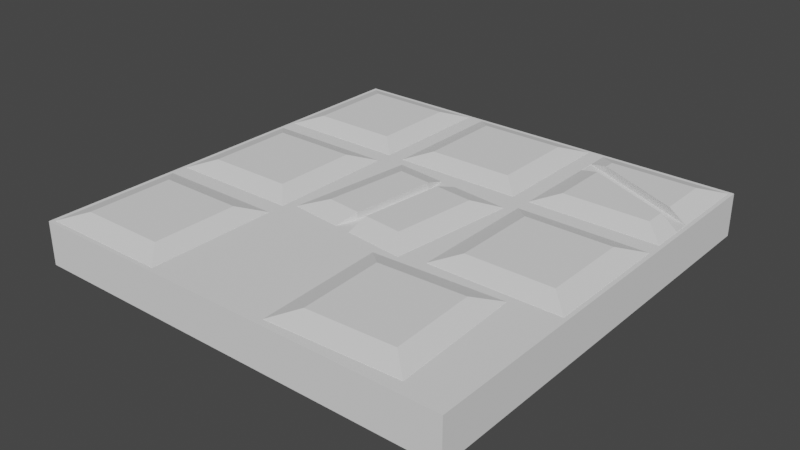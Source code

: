 # Source: Floor_3.blend  (saved by Blender 3.0.42; exported with 4.5.12 LTS)
import bpy
from mathutils import Matrix  # noqa: F401  (used for matrix-valued properties, if any)

bpy.ops.wm.read_factory_settings(use_empty=True)
scene = bpy.context.scene
scene.name = 'Scene'

# ---- collections
col_collection = bpy.data.collections.new('Collection'); scene.collection.children.link(col_collection)

# ---- world
world_world = bpy.data.worlds.new('World'); scene.world = world_world
world_world.use_nodes = True; world_world.node_tree.nodes.clear()
_N = world_world.node_tree.nodes; _L = world_world.node_tree.links
n0 = _N.new('ShaderNodeOutputWorld'); n0.name = 'World Output'; n0.location = (300, 300)
n1 = _N.new('ShaderNodeBackground'); n1.name = 'Background'; n1.location = (10, 300)
n1.inputs[0].default_value = (0.05088, 0.05088, 0.05088, 1.0)
_L.new(n1.outputs[0], n0.inputs[0])
n0.is_active_output = True
world_world.color = (0.05088, 0.05088, 0.05088)
world_world.use_sun_shadow = False
world_world.sun_shadow_jitter_overblur = 0.0

# ---- meshes
me_cube_001 = bpy.data.meshes.new('Cube.001')
me_cube_001.from_pydata([(-1.0, -1.0, -1.0), (-1.0, -1.0, 1.0), (-1.0, 1.0, -1.0), (-1.0, 1.0, 1.0), (1.0, -1.0, -1.0), (1.0, -1.0, 1.0), (1.0, 1.0, -1.0), (1.0, 1.0, 1.0)], [], [(0, 1, 3, 2), (2, 3, 7, 6), (6, 7, 5, 4), (4, 5, 1, 0), (2, 6, 4, 0), (7, 3, 1, 5)])
_uv = me_cube_001.uv_layers.new(name='UVMap')
_uv.uv.foreach_set('vector', [0.375, 0.0, 0.625, 0.0, 0.625, 0.25, 0.375, 0.25, 0.375, 0.25, 0.625, 0.25, 0.625, 0.5, 0.375, 0.5, 0.375, 0.5, 0.625, 0.5, 0.625, 0.75, 0.375, 0.75, 0.375, 0.75, 0.625, 0.75, 0.625, 1.0, 0.375, 1.0, 0.125, 0.5, 0.375, 0.5, 0.375, 0.75, 0.125, 0.75, 0.625, 0.5, 0.875, 0.5, 0.875, 0.75, 0.625, 0.75])
me_cube_001.use_remesh_fix_poles = True
me_cube_001.use_remesh_preserve_attributes = False
me_cube_001.update()
me_cube_002 = bpy.data.meshes.new('Cube.002')
me_cube_002.from_pydata([(-1.0, -1.0, -1.0), (-1.0, 1.0, -1.0), (1.0, -1.0, -1.0), (1.0, 1.0, -1.0), (-0.6704, -0.6704, 1.0), (-1.0, -1.0, 0.6704), (-0.6704, 0.6704, 1.0), (-1.0, 1.0, 0.6704), (0.6704, -0.6704, 1.0), (1.0, -1.0, 0.6704), (0.6704, 0.6704, 1.0), (1.0, 1.0, 0.6704)], [], [(10, 6, 4, 8), (3, 11, 9, 2), (0, 5, 7, 1), (1, 3, 2, 0), (1, 7, 11, 3), (4, 6, 7, 5), (6, 10, 11, 7), (10, 8, 9, 11), (8, 4, 5, 9), (2, 9, 5, 0)])
_uv = me_cube_002.uv_layers.new(name='UVMap')
_uv.uv.foreach_set('vector', [0.6662, 0.5412, 0.8338, 0.5412, 0.8338, 0.7088, 0.6662, 0.7088, 0.375, 0.5, 0.5838, 0.5, 0.5838, 0.75, 0.375, 0.75, 0.375, 0.0, 0.5838, 0.0, 0.5838, 0.25, 0.375, 0.25, 0.125, 0.5, 0.375, 0.5, 0.375, 0.75, 0.125, 0.75, 0.375, 0.25, 0.5838, 0.25, 0.5838, 0.5, 0.375, 0.5, 0.8338, 0.7088, 0.8338, 0.5412, 0.875, 0.5, 0.875, 0.75, 0.8338, 0.5412, 0.6662, 0.5412, 0.625, 0.5, 0.875, 0.5, 0.6662, 0.5412, 0.6662, 0.7088, 0.5838, 0.75, 0.5838, 0.5, 0.6662, 0.7088, 0.8338, 0.7088, 0.875, 0.75, 0.625, 0.75, 0.375, 0.75, 0.5838, 0.75, 0.5838, 1.0, 0.375, 1.0])
me_cube_002.use_remesh_fix_poles = True
me_cube_002.use_remesh_preserve_attributes = False
me_cube_002.update()
me_cube_003 = bpy.data.meshes.new('Cube.003')
me_cube_003.from_pydata([(-1.0, -1.0, -1.0), (-1.0, 1.0, -1.0), (1.0, -1.0, -1.0), (1.0, 1.0, -1.0), (-0.6704, -0.6704, 1.0), (-1.0, -1.0, 0.6704), (-0.6704, 0.6704, 1.0), (-1.0, 1.0, 0.6704), (0.6704, -0.6704, 1.0), (1.0, -1.0, 0.6704), (0.6704, 0.6704, 1.0), (1.0, 1.0, 0.6704), (0.6704, -0.1183, 1.0), (0.6704, -0.3509, 1.0), (-1.0, 0.3799, 0.6704), (1.0, -0.519, 0.6704), (1.0, -0.2669, 0.6704), (-0.6704, 0.2517, 1.0), (-0.6704, 0.5069, 1.0), (-1.0, 0.6484, 0.6704), (0.6824, -0.1183, 0.521), (0.6824, -0.3509, 0.521), (-0.9879, 0.6484, 0.1914), (-0.9879, 0.3799, 0.1914), (1.012, -0.519, 0.1914), (1.012, -0.2669, 0.1914), (-0.6583, 0.2517, 0.521), (-0.6583, 0.5069, 0.521)], [], [(10, 6, 18, 12), (3, 11, 16, 15, 9, 2), (0, 5, 14, 19, 7, 1), (1, 3, 2, 0), (1, 7, 11, 3), (4, 17, 14, 5), (6, 10, 11, 7), (10, 12, 16, 11), (8, 4, 5, 9), (2, 9, 5, 0), (20, 27, 26, 21), (13, 15, 24, 21), (13, 17, 4, 8), (14, 17, 26, 23), (15, 13, 8, 9), (19, 14, 23, 22), (18, 6, 7, 19), (15, 16, 25, 24), (25, 20, 21, 24), (23, 26, 27), (22, 23, 27), (17, 13, 21, 26), (18, 19, 22, 27), (16, 12, 20, 25), (12, 18, 27, 20)])
_uv = me_cube_003.uv_layers.new(name='UVMap')
_uv.uv.foreach_set('vector', [0.6662, 0.5412, 0.8338, 0.5412, 0.8338, 0.5616, 0.6662, 0.6398, 0.375, 0.5, 0.5838, 0.5, 0.5838, 0.6584, 0.5838, 0.6899, 0.5838, 0.75, 0.375, 0.75, 0.375, 0.0, 0.5838, 0.0, 0.5838, 0.1725, 0.5838, 0.206, 0.5838, 0.25, 0.375, 0.25, 0.125, 0.5, 0.375, 0.5, 0.375, 0.75, 0.125, 0.75, 0.375, 0.25, 0.5838, 0.25, 0.5838, 0.5, 0.375, 0.5, 0.8338, 0.7088, 0.8338, 0.5935, 0.875, 0.5775, 0.875, 0.75, 0.8338, 0.5412, 0.6662, 0.5412, 0.625, 0.5, 0.875, 0.5, 0.6662, 0.5412, 0.6662, 0.6398, 0.5838, 0.6584, 0.5838, 0.5, 0.6662, 0.7088, 0.8338, 0.7088, 0.875, 0.75, 0.625, 0.75, 0.375, 0.75, 0.5838, 0.75, 0.5838, 1.0, 0.375, 1.0, 0.6662, 0.6398, 0.8338, 0.5616, 0.8338, 0.5935, 0.6662, 0.6689, 0.6662, 0.6689, 0.5838, 0.6899, 0.5838, 0.6899, 0.6662, 0.6689, 0.6662, 0.6689, 0.8338, 0.5935, 0.8338, 0.7088, 0.6662, 0.7088, 0.875, 0.5775, 0.8338, 0.5935, 0.8338, 0.5935, 0.875, 0.5775, 0.5838, 0.6899, 0.6662, 0.6689, 0.6662, 0.7088, 0.5838, 0.75, 0.5838, 0.206, 0.5838, 0.1725, 0.5838, 0.1725, 0.5838, 0.206, 0.8338, 0.5616, 0.8338, 0.5412, 0.875, 0.5, 0.875, 0.544, 0.5838, 0.6899, 0.5838, 0.6584, 0.5838, 0.6584, 0.5838, 0.6899, 0.5838, 0.6584, 0.6662, 0.6398, 0.6662, 0.6689, 0.5838, 0.6899, 0.875, 0.5775, 0.8338, 0.5935, 0.8338, 0.5616, 0.875, 0.544, 0.875, 0.5775, 0.8338, 0.5616, 0.8338, 0.5935, 0.6662, 0.6689, 0.6662, 0.6689, 0.8338, 0.5935, 0.8338, 0.5616, 0.875, 0.544, 0.875, 0.544, 0.8338, 0.5616, 0.5838, 0.6584, 0.6662, 0.6398, 0.6662, 0.6398, 0.5838, 0.6584, 0.6662, 0.6398, 0.8338, 0.5616, 0.8338, 0.5616, 0.6662, 0.6398])
me_cube_003.use_remesh_fix_poles = True
me_cube_003.use_remesh_preserve_attributes = False
me_cube_003.update()
me_cube_004 = bpy.data.meshes.new('Cube.004')
me_cube_004.from_pydata([(-1.0, -1.0, -1.0), (-1.0, 1.0, -1.0), (1.0, -1.0, -1.0), (1.0, 1.0, -1.0), (-0.6704, -0.6704, 1.0), (-1.0, -1.0, 0.6704), (-0.6704, 0.6704, 1.0), (-1.0, 1.0, 0.6704), (0.6704, -0.6704, 1.0), (1.0, -1.0, 0.6704), (0.6704, 0.6704, 1.0), (1.0, 1.0, 0.6704)], [], [(10, 6, 4, 8), (3, 11, 9, 2), (0, 5, 7, 1), (1, 3, 2, 0), (1, 7, 11, 3), (4, 6, 7, 5), (6, 10, 11, 7), (10, 8, 9, 11), (8, 4, 5, 9), (2, 9, 5, 0)])
_uv = me_cube_004.uv_layers.new(name='UVMap')
_uv.uv.foreach_set('vector', [0.6662, 0.5412, 0.8338, 0.5412, 0.8338, 0.7088, 0.6662, 0.7088, 0.375, 0.5, 0.5838, 0.5, 0.5838, 0.75, 0.375, 0.75, 0.375, 0.0, 0.5838, 0.0, 0.5838, 0.25, 0.375, 0.25, 0.125, 0.5, 0.375, 0.5, 0.375, 0.75, 0.125, 0.75, 0.375, 0.25, 0.5838, 0.25, 0.5838, 0.5, 0.375, 0.5, 0.8338, 0.7088, 0.8338, 0.5412, 0.875, 0.5, 0.875, 0.75, 0.8338, 0.5412, 0.6662, 0.5412, 0.625, 0.5, 0.875, 0.5, 0.6662, 0.5412, 0.6662, 0.7088, 0.5838, 0.75, 0.5838, 0.5, 0.6662, 0.7088, 0.8338, 0.7088, 0.875, 0.75, 0.625, 0.75, 0.375, 0.75, 0.5838, 0.75, 0.5838, 1.0, 0.375, 1.0])
me_cube_004.use_remesh_fix_poles = True
me_cube_004.use_remesh_preserve_attributes = False
me_cube_004.update()
me_cube_007 = bpy.data.meshes.new('Cube.007')
me_cube_007.from_pydata([(-1.0, -1.0, -1.0), (-1.0, 1.0, -1.0), (1.0, -1.0, -1.0), (1.0, 1.0, -1.0), (-0.6704, -0.6704, 1.0), (-1.0, -1.0, 0.6704), (-0.6704, 0.6704, 1.0), (-1.0, 1.0, 0.6704), (0.6704, -0.6704, 1.0), (1.0, -1.0, 0.6704), (0.6704, 0.6704, 1.0), (1.0, 1.0, 0.6704), (-0.1814, 1.0, -1.0), (-0.1814, -1.0, -1.0), (-0.1216, 0.6704, 1.0), (-0.1814, 1.0, 0.6704), (-0.1216, -0.6704, 1.0), (-0.1814, -1.0, 0.6704), (0.07367, -1.0, -1.0), (0.04938, 0.6704, 1.0), (0.07367, -1.0, 0.6704), (0.07367, 1.0, -1.0), (0.07367, 1.0, 0.6704), (0.04938, -0.6704, 1.0), (0.07367, 1.0, 0.5541), (-0.1814, 1.0, 0.5541), (-0.1814, -1.0, 0.5541), (0.07367, -1.0, 0.5541), (0.07367, 1.0, 0.1484), (-0.1814, 1.0, 0.1484), (0.04938, -0.6704, 0.478), (-0.1216, -0.6704, 0.478), (-0.1814, -1.0, 0.1484), (-0.1216, 0.6704, 0.478), (0.04938, 0.6704, 0.478), (0.07367, -1.0, 0.1484)], [], [(14, 6, 4, 16), (3, 11, 9, 2), (0, 5, 7, 1), (21, 3, 2, 18), (21, 28, 24, 22, 11, 3), (4, 6, 7, 5), (19, 10, 11, 22), (10, 8, 9, 11), (16, 4, 5, 17), (13, 32, 26, 17, 5, 0), (15, 14, 33, 29, 25), (6, 14, 15, 7), (1, 7, 15, 25, 29, 12), (1, 12, 13, 0), (20, 23, 30, 35, 27), (10, 19, 23, 8), (8, 23, 20, 9), (2, 9, 20, 27, 35, 18), (19, 22, 24, 28, 34), (12, 21, 18, 13), (12, 29, 28, 21), (18, 35, 32, 13), (14, 16, 31, 33), (23, 19, 34, 30), (16, 17, 26, 32, 31), (30, 31, 32, 35), (34, 33, 31, 30), (33, 34, 28, 29)])
_uv = me_cube_007.uv_layers.new(name='UVMap')
_uv.uv.foreach_set('vector', [0.7652, 0.5412, 0.8338, 0.5412, 0.8338, 0.7088, 0.7652, 0.7088, 0.375, 0.5, 0.5838, 0.5, 0.5838, 0.75, 0.375, 0.75, 0.375, 0.0, 0.5838, 0.0, 0.5838, 0.25, 0.375, 0.25, 0.2592, 0.5, 0.375, 0.5, 0.375, 0.75, 0.2592, 0.75, 0.375, 0.3842, 0.5185, 0.3842, 0.5693, 0.3842, 0.5838, 0.3842, 0.5838, 0.5, 0.375, 0.5, 0.8338, 0.7088, 0.8338, 0.5412, 0.875, 0.5, 0.875, 0.75, 0.7438, 0.5412, 0.6662, 0.5412, 0.625, 0.5, 0.7408, 0.5, 0.6662, 0.5412, 0.6662, 0.7088, 0.5838, 0.75, 0.5838, 0.5, 0.7652, 0.7088, 0.8338, 0.7088, 0.875, 0.75, 0.7727, 0.75, 0.375, 0.8977, 0.5185, 0.8977, 0.5693, 0.8977, 0.5838, 0.8977, 0.5838, 1.0, 0.375, 1.0, 0.7727, 0.5, 0.7652, 0.5412, 0.7652, 0.5412, 0.7727, 0.5, 0.7727, 0.5, 0.8338, 0.5412, 0.7652, 0.5412, 0.7727, 0.5, 0.875, 0.5, 0.375, 0.25, 0.5838, 0.25, 0.5838, 0.3523, 0.5693, 0.3523, 0.5185, 0.3523, 0.375, 0.3523, 0.125, 0.5, 0.2273, 0.5, 0.2273, 0.75, 0.125, 0.75, 0.7408, 0.75, 0.7438, 0.7088, 0.7438, 0.7088, 0.7408, 0.75, 0.7408, 0.75, 0.6662, 0.5412, 0.7438, 0.5412, 0.7438, 0.7088, 0.6662, 0.7088, 0.6662, 0.7088, 0.7438, 0.7088, 0.7408, 0.75, 0.625, 0.75, 0.375, 0.75, 0.5838, 0.75, 0.5838, 0.8658, 0.5693, 0.8658, 0.5185, 0.8658, 0.375, 0.8658, 0.7438, 0.5412, 0.7408, 0.5, 0.7408, 0.5, 0.7408, 0.5, 0.7438, 0.5412, 0.2273, 0.5, 0.2592, 0.5, 0.2592, 0.75, 0.2273, 0.75, 0.375, 0.3523, 0.5838, 0.3523, 0.5185, 0.3842, 0.375, 0.3842, 0.375, 0.8658, 0.5838, 0.8658, 0.5185, 0.8977, 0.375, 0.8977, 0.7652, 0.5412, 0.7652, 0.7088, 0.7652, 0.7088, 0.7652, 0.5412, 0.7438, 0.7088, 0.7438, 0.5412, 0.7438, 0.5412, 0.7438, 0.7088, 0.7652, 0.7088, 0.7727, 0.75, 0.7727, 0.75, 0.7727, 0.75, 0.7652, 0.7088, 0.7438, 0.7088, 0.7652, 0.7088, 0.7727, 0.75, 0.7408, 0.75, 0.7438, 0.5412, 0.7652, 0.5412, 0.7652, 0.7088, 0.7438, 0.7088, 0.7652, 0.5412, 0.7438, 0.5412, 0.7408, 0.5, 0.7727, 0.5])
me_cube_007.use_remesh_fix_poles = True
me_cube_007.use_remesh_preserve_attributes = False
me_cube_007.update()
me_cube_006 = bpy.data.meshes.new('Cube.006')
me_cube_006.from_pydata([(-1.0, -1.0, -1.0), (-1.0, 1.0, -1.0), (1.0, -1.0, -1.0), (1.0, 1.0, -1.0), (-0.6704, -0.6704, 1.0), (-1.0, -1.0, 0.6704), (-0.6704, 0.6704, 1.0), (-1.0, 1.0, 0.6704), (0.6704, -0.6704, 1.0), (1.0, -1.0, 0.6704), (0.6704, 0.6704, 1.0), (1.0, 1.0, 0.6704)], [], [(10, 6, 4, 8), (3, 11, 9, 2), (0, 5, 7, 1), (1, 3, 2, 0), (1, 7, 11, 3), (4, 6, 7, 5), (6, 10, 11, 7), (10, 8, 9, 11), (8, 4, 5, 9), (2, 9, 5, 0)])
_uv = me_cube_006.uv_layers.new(name='UVMap')
_uv.uv.foreach_set('vector', [0.6662, 0.5412, 0.8338, 0.5412, 0.8338, 0.7088, 0.6662, 0.7088, 0.375, 0.5, 0.5838, 0.5, 0.5838, 0.75, 0.375, 0.75, 0.375, 0.0, 0.5838, 0.0, 0.5838, 0.25, 0.375, 0.25, 0.125, 0.5, 0.375, 0.5, 0.375, 0.75, 0.125, 0.75, 0.375, 0.25, 0.5838, 0.25, 0.5838, 0.5, 0.375, 0.5, 0.8338, 0.7088, 0.8338, 0.5412, 0.875, 0.5, 0.875, 0.75, 0.8338, 0.5412, 0.6662, 0.5412, 0.625, 0.5, 0.875, 0.5, 0.6662, 0.5412, 0.6662, 0.7088, 0.5838, 0.75, 0.5838, 0.5, 0.6662, 0.7088, 0.8338, 0.7088, 0.875, 0.75, 0.625, 0.75, 0.375, 0.75, 0.5838, 0.75, 0.5838, 1.0, 0.375, 1.0])
me_cube_006.use_remesh_fix_poles = True
me_cube_006.use_remesh_preserve_attributes = False
me_cube_006.update()
me_cube_010 = bpy.data.meshes.new('Cube.010')
me_cube_010.from_pydata([(-1.0, -1.0, -1.0), (-1.0, 1.0, -1.0), (1.0, -1.0, -1.0), (1.0, 1.0, -1.0), (-0.6704, -0.6704, 1.0), (-1.0, -1.0, 0.6704), (-0.6704, 0.6704, 1.0), (-1.0, 1.0, 0.6704), (0.6704, -0.6704, 1.0), (1.0, -1.0, 0.6704), (0.6704, 0.6704, 1.0), (1.0, 1.0, 0.6704)], [], [(10, 6, 4, 8), (3, 11, 9, 2), (0, 5, 7, 1), (1, 3, 2, 0), (1, 7, 11, 3), (4, 6, 7, 5), (6, 10, 11, 7), (10, 8, 9, 11), (8, 4, 5, 9), (2, 9, 5, 0)])
_uv = me_cube_010.uv_layers.new(name='UVMap')
_uv.uv.foreach_set('vector', [0.6662, 0.5412, 0.8338, 0.5412, 0.8338, 0.7088, 0.6662, 0.7088, 0.375, 0.5, 0.5838, 0.5, 0.5838, 0.75, 0.375, 0.75, 0.375, 0.0, 0.5838, 0.0, 0.5838, 0.25, 0.375, 0.25, 0.125, 0.5, 0.375, 0.5, 0.375, 0.75, 0.125, 0.75, 0.375, 0.25, 0.5838, 0.25, 0.5838, 0.5, 0.375, 0.5, 0.8338, 0.7088, 0.8338, 0.5412, 0.875, 0.5, 0.875, 0.75, 0.8338, 0.5412, 0.6662, 0.5412, 0.625, 0.5, 0.875, 0.5, 0.6662, 0.5412, 0.6662, 0.7088, 0.5838, 0.75, 0.5838, 0.5, 0.6662, 0.7088, 0.8338, 0.7088, 0.875, 0.75, 0.625, 0.75, 0.375, 0.75, 0.5838, 0.75, 0.5838, 1.0, 0.375, 1.0])
me_cube_010.use_remesh_fix_poles = True
me_cube_010.use_remesh_preserve_attributes = False
me_cube_010.update()
me_cube_009 = bpy.data.meshes.new('Cube.009')
me_cube_009.from_pydata([(-1.0, -1.0, -1.0), (-1.0, 1.0, -1.0), (1.0, -1.0, -1.0), (1.0, 1.0, -1.0), (-0.6704, -0.6704, 1.0), (-1.0, -1.0, 0.6704), (-0.6704, 0.6704, 1.0), (-1.0, 1.0, 0.6704), (0.6704, -0.6704, 1.0), (1.0, -1.0, 0.6704), (0.6704, 0.6704, 1.0), (1.0, 1.0, 0.6704)], [], [(10, 6, 4, 8), (3, 11, 9, 2), (0, 5, 7, 1), (1, 3, 2, 0), (1, 7, 11, 3), (4, 6, 7, 5), (6, 10, 11, 7), (10, 8, 9, 11), (8, 4, 5, 9), (2, 9, 5, 0)])
_uv = me_cube_009.uv_layers.new(name='UVMap')
_uv.uv.foreach_set('vector', [0.6662, 0.5412, 0.8338, 0.5412, 0.8338, 0.7088, 0.6662, 0.7088, 0.375, 0.5, 0.5838, 0.5, 0.5838, 0.75, 0.375, 0.75, 0.375, 0.0, 0.5838, 0.0, 0.5838, 0.25, 0.375, 0.25, 0.125, 0.5, 0.375, 0.5, 0.375, 0.75, 0.125, 0.75, 0.375, 0.25, 0.5838, 0.25, 0.5838, 0.5, 0.375, 0.5, 0.8338, 0.7088, 0.8338, 0.5412, 0.875, 0.5, 0.875, 0.75, 0.8338, 0.5412, 0.6662, 0.5412, 0.625, 0.5, 0.875, 0.5, 0.6662, 0.5412, 0.6662, 0.7088, 0.5838, 0.75, 0.5838, 0.5, 0.6662, 0.7088, 0.8338, 0.7088, 0.875, 0.75, 0.625, 0.75, 0.375, 0.75, 0.5838, 0.75, 0.5838, 1.0, 0.375, 1.0])
me_cube_009.use_remesh_fix_poles = True
me_cube_009.use_remesh_preserve_attributes = False
me_cube_009.update()
me_cube_008 = bpy.data.meshes.new('Cube.008')
me_cube_008.from_pydata([(-1.0, -1.0, -1.0), (-1.0, 1.0, -1.0), (1.0, -1.0, -1.0), (1.0, 1.0, -1.0), (-0.6704, -0.6704, 1.0), (-1.0, -1.0, 0.6704), (-0.6704, 0.6704, 1.0), (-1.0, 1.0, 0.6704), (0.6704, -0.6704, 1.0), (1.0, -1.0, 0.6704), (0.6704, 0.6704, 1.0), (1.0, 1.0, 0.6704)], [], [(10, 6, 4, 8), (3, 11, 9, 2), (0, 5, 7, 1), (1, 3, 2, 0), (1, 7, 11, 3), (4, 6, 7, 5), (6, 10, 11, 7), (10, 8, 9, 11), (8, 4, 5, 9), (2, 9, 5, 0)])
_uv = me_cube_008.uv_layers.new(name='UVMap')
_uv.uv.foreach_set('vector', [0.6662, 0.5412, 0.8338, 0.5412, 0.8338, 0.7088, 0.6662, 0.7088, 0.375, 0.5, 0.5838, 0.5, 0.5838, 0.75, 0.375, 0.75, 0.375, 0.0, 0.5838, 0.0, 0.5838, 0.25, 0.375, 0.25, 0.125, 0.5, 0.375, 0.5, 0.375, 0.75, 0.125, 0.75, 0.375, 0.25, 0.5838, 0.25, 0.5838, 0.5, 0.375, 0.5, 0.8338, 0.7088, 0.8338, 0.5412, 0.875, 0.5, 0.875, 0.75, 0.8338, 0.5412, 0.6662, 0.5412, 0.625, 0.5, 0.875, 0.5, 0.6662, 0.5412, 0.6662, 0.7088, 0.5838, 0.75, 0.5838, 0.5, 0.6662, 0.7088, 0.8338, 0.7088, 0.875, 0.75, 0.625, 0.75, 0.375, 0.75, 0.5838, 0.75, 0.5838, 1.0, 0.375, 1.0])
me_cube_008.use_remesh_fix_poles = True
me_cube_008.use_remesh_preserve_attributes = False
me_cube_008.update()

# ---- objects
ob_cube = bpy.data.objects.new('Cube', me_cube_001)
ob_cube_001 = bpy.data.objects.new('Cube.001', me_cube_002)
ob_cube_002 = bpy.data.objects.new('Cube.002', me_cube_003)
ob_cube_003 = bpy.data.objects.new('Cube.003', me_cube_004)
ob_cube_006 = bpy.data.objects.new('Cube.006', me_cube_007)
ob_cube_005 = bpy.data.objects.new('Cube.005', me_cube_006)
ob_cube_009 = bpy.data.objects.new('Cube.009', me_cube_010)
ob_cube_008 = bpy.data.objects.new('Cube.008', me_cube_009)
ob_cube_007 = bpy.data.objects.new('Cube.007', me_cube_008)

# ---- transforms, parenting, visibility, modifiers, constraints
ob_cube.location = (0.0, 0.0, 0.1)
ob_cube.scale = (1.0, 1.0, 0.1)
ob_cube_001.location = (0.68, 0.0, 0.1343)
ob_cube_001.scale = (0.3, 0.3, 0.1)
ob_cube_002.location = (0.68, 0.68, 0.1343)
ob_cube_002.scale = (0.3, 0.3, 0.1)
ob_cube_003.location = (0.4835, -0.6538, 0.1343)
ob_cube_003.rotation_euler = (0.0, -0.0, 0.04311)
ob_cube_003.scale = (0.3, 0.3, 0.1)
ob_cube_006.location = (0.0, 0.0, 0.1343)
ob_cube_006.rotation_euler = (0.0, -0.0, -0.111)
ob_cube_006.scale = (0.3, 0.3, 0.1)
ob_cube_005.location = (-0.68, 0.68, 0.1343)
ob_cube_005.scale = (0.3, 0.3, 0.1)
ob_cube_009.location = (-0.68, -0.68, 0.1343)
ob_cube_009.scale = (0.3, 0.3, 0.1)
ob_cube_008.location = (0.0, 0.68, 0.1343)
ob_cube_008.scale = (0.3, 0.3, 0.1)
ob_cube_007.location = (-0.68, 0.0, 0.1343)
ob_cube_007.scale = (0.3, 0.3, 0.1)

# ---- collection membership
col_collection.objects.link(ob_cube)
col_collection.objects.link(ob_cube_001)
col_collection.objects.link(ob_cube_002)
col_collection.objects.link(ob_cube_003)
col_collection.objects.link(ob_cube_006)
col_collection.objects.link(ob_cube_005)
col_collection.objects.link(ob_cube_009)
col_collection.objects.link(ob_cube_008)
col_collection.objects.link(ob_cube_007)

# ---- scene / render settings (as saved in the file)
scene.frame_start = 1; scene.frame_end = 250; scene.frame_set(1)
scene.render.engine = 'BLENDER_EEVEE_NEXT'
scene.cycles.sampling_pattern = 'TABULATED_SOBOL'
scene.cycles.use_light_tree = False
scene.view_settings.view_transform = 'Filmic'
bpy.context.view_layer.update()

# ---- added for rendering (the .blend has no active camera and no usable light): camera, sun
cam_auto = bpy.data.cameras.new('AutoCamera')
cam_auto.lens = 50.0
cam_auto.sensor_width = 36.0
cam_auto.clip_end = 1000.0
ob_auto_camera = bpy.data.objects.new('AutoCamera', cam_auto)
scene.collection.objects.link(ob_auto_camera)
ob_auto_camera.location = (2.62589, -3.15107, 2.21787)
ob_auto_camera.rotation_euler = (1.09748, -7.21219e-08, 0.694738)
scene.camera = ob_auto_camera
light_auto_sun = bpy.data.lights.new('AutoSun', 'SUN')
light_auto_sun.energy = 3.0
light_auto_sun.angle = 0.0523599
ob_auto_sun = bpy.data.objects.new('AutoSun', light_auto_sun)
scene.collection.objects.link(ob_auto_sun)
ob_auto_sun.rotation_euler = (0.872665, 0.174533, 0.523599)
bpy.context.view_layer.update()
